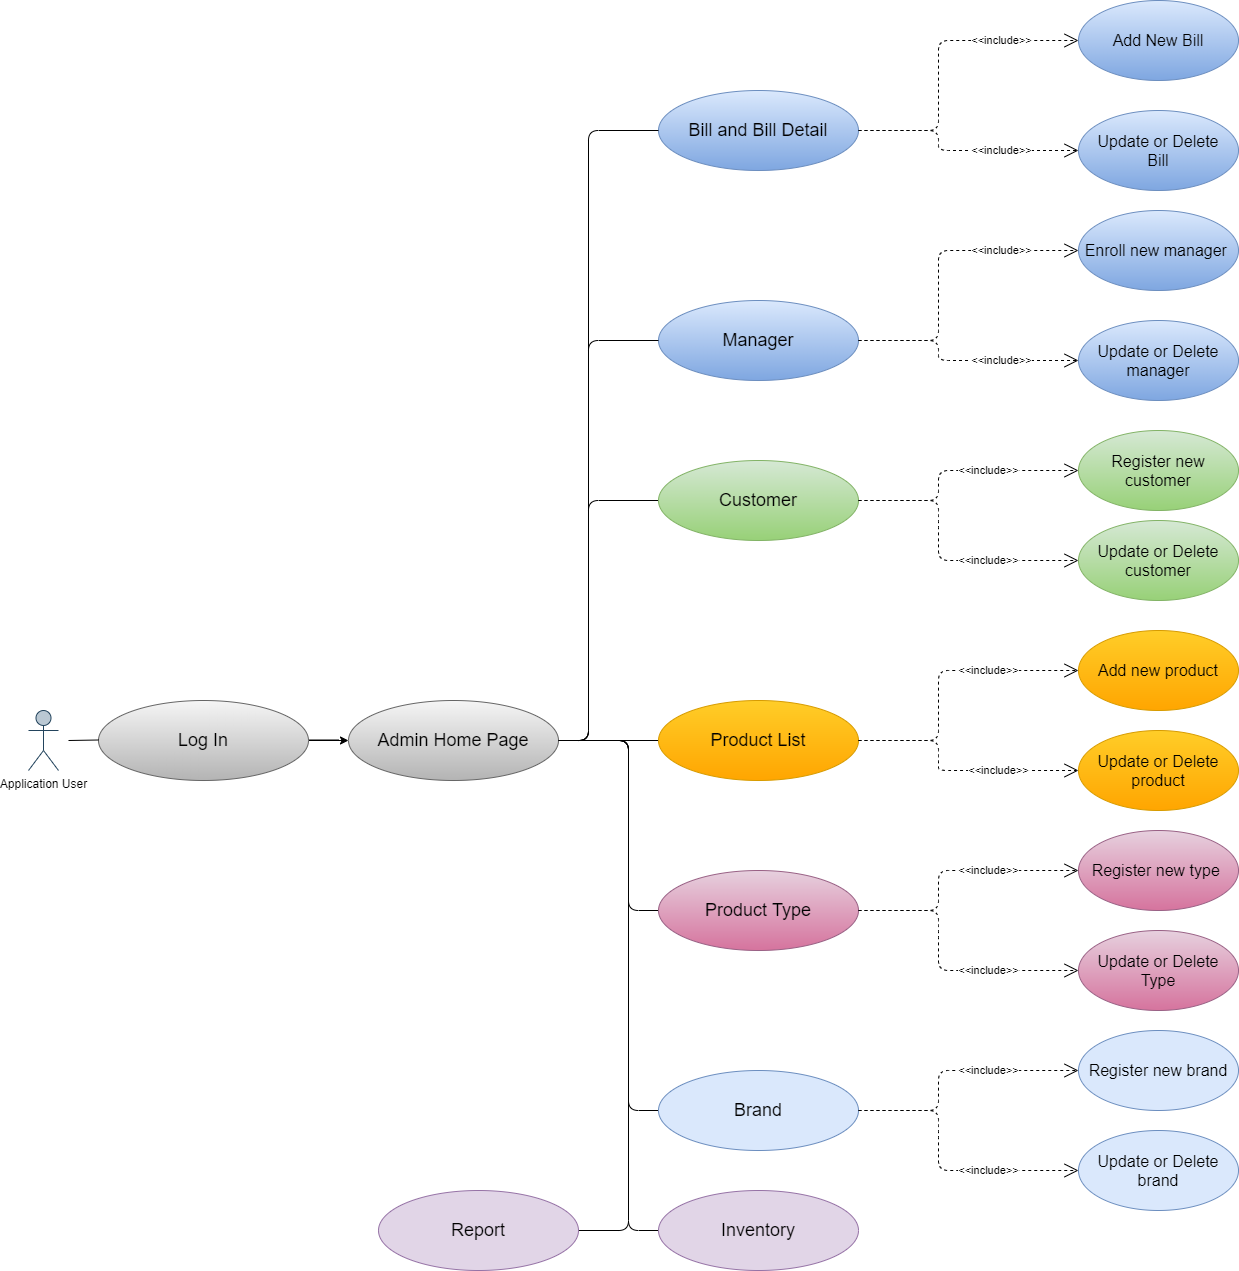

The diagram above was exported from draw.io. Its source (the exported page's mxGraphModel, read from the mxfile embedded in the PNG):
<mxGraphModel dx="2930" dy="2752" grid="1" gridSize="10" guides="1" tooltips="1" connect="1" arrows="1" fold="1" page="1" pageScale="1" pageWidth="1200" pageHeight="1920" background="#FFFFFF" math="0" shadow="0">
  <root>
    <mxCell id="0" />
    <mxCell id="1" parent="0" />
    <mxCell id="b1C74cADdQXHuxdeEKOS-1" value="&lt;font style=&quot;font-size: 18px&quot;&gt;Manager&lt;/font&gt;" style="ellipse;whiteSpace=wrap;html=1;fillColor=#dae8fc;strokeColor=#6c8ebf;gradientColor=#7ea6e0;" parent="1" vertex="1">
      <mxGeometry x="200" y="-10" width="200" height="80" as="geometry" />
    </mxCell>
    <mxCell id="b1C74cADdQXHuxdeEKOS-8" value="Application User" style="shape=umlActor;verticalLabelPosition=bottom;labelBackgroundColor=#ffffff;verticalAlign=top;html=1;fillColor=#bac8d3;strokeColor=#23445d;" parent="1" vertex="1">
      <mxGeometry x="-430" y="400" width="30" height="60" as="geometry" />
    </mxCell>
    <mxCell id="b1C74cADdQXHuxdeEKOS-14" value="&amp;lt;&amp;lt;include&amp;gt;&amp;gt;" style="endArrow=open;endSize=12;dashed=1;html=1;exitX=1;exitY=0.5;exitDx=0;exitDy=0;entryX=0;entryY=0.5;entryDx=0;entryDy=0;" parent="1" source="b1C74cADdQXHuxdeEKOS-1" target="b1C74cADdQXHuxdeEKOS-17" edge="1">
      <mxGeometry x="0.5" width="160" relative="1" as="geometry">
        <mxPoint x="260" y="230" as="sourcePoint" />
        <mxPoint x="560" y="80" as="targetPoint" />
        <Array as="points">
          <mxPoint x="480" y="30" />
          <mxPoint x="480" y="-60" />
        </Array>
        <mxPoint as="offset" />
      </mxGeometry>
    </mxCell>
    <mxCell id="b1C74cADdQXHuxdeEKOS-15" value="&amp;lt;&amp;lt;include&amp;gt;&amp;gt;" style="endArrow=open;endSize=12;dashed=1;html=1;entryX=0;entryY=0.5;entryDx=0;entryDy=0;exitX=1;exitY=0.5;exitDx=0;exitDy=0;" parent="1" source="b1C74cADdQXHuxdeEKOS-1" target="b1C74cADdQXHuxdeEKOS-22" edge="1">
      <mxGeometry x="0.36" width="160" relative="1" as="geometry">
        <mxPoint x="400" y="160" as="sourcePoint" />
        <mxPoint x="560" y="240" as="targetPoint" />
        <Array as="points">
          <mxPoint x="480" y="30" />
          <mxPoint x="480" y="50" />
        </Array>
        <mxPoint as="offset" />
      </mxGeometry>
    </mxCell>
    <mxCell id="b1C74cADdQXHuxdeEKOS-17" value="&lt;font style=&quot;font-size: 16px&quot;&gt;Enroll new manager&amp;nbsp;&lt;/font&gt;" style="ellipse;whiteSpace=wrap;html=1;gradientColor=#7ea6e0;fillColor=#dae8fc;strokeColor=#6c8ebf;" parent="1" vertex="1">
      <mxGeometry x="620" y="-100" width="160" height="80" as="geometry" />
    </mxCell>
    <mxCell id="b1C74cADdQXHuxdeEKOS-22" value="&lt;font style=&quot;font-size: 16px&quot;&gt;Update or Delete&lt;br&gt;manager&lt;br&gt;&lt;/font&gt;" style="ellipse;whiteSpace=wrap;html=1;gradientColor=#7ea6e0;fillColor=#dae8fc;strokeColor=#6c8ebf;" parent="1" vertex="1">
      <mxGeometry x="620" y="10" width="160" height="80" as="geometry" />
    </mxCell>
    <mxCell id="b1C74cADdQXHuxdeEKOS-48" value="&amp;lt;&amp;lt;include&amp;gt;&amp;gt;" style="endArrow=open;endSize=12;dashed=1;html=1;entryX=0.5;entryY=0;entryDx=0;entryDy=0;exitX=0.5;exitY=1;exitDx=0;exitDy=0;" parent="1" target="b1C74cADdQXHuxdeEKOS-47" edge="1">
      <mxGeometry width="160" relative="1" as="geometry">
        <mxPoint x="480" y="779.9999999999995" as="sourcePoint" />
        <mxPoint x="590" y="640" as="targetPoint" />
        <mxPoint y="-1" as="offset" />
      </mxGeometry>
    </mxCell>
    <mxCell id="b1C74cADdQXHuxdeEKOS-55" value="&amp;lt;&amp;lt;include&amp;gt;&amp;gt;" style="endArrow=open;endSize=12;dashed=1;html=1;exitX=0;exitY=0.5;exitDx=0;exitDy=0;entryX=0.5;entryY=0;entryDx=0;entryDy=0;" parent="1" target="b1C74cADdQXHuxdeEKOS-50" edge="1">
      <mxGeometry x="-0.2" width="160" relative="1" as="geometry">
        <mxPoint x="380" y="879.9999999999995" as="sourcePoint" />
        <mxPoint x="590" y="840" as="targetPoint" />
        <Array as="points">
          <mxPoint x="180" y="880" />
        </Array>
        <mxPoint as="offset" />
      </mxGeometry>
    </mxCell>
    <mxCell id="b1C74cADdQXHuxdeEKOS-57" value="&amp;lt;&amp;lt;include&amp;gt;&amp;gt;" style="endArrow=open;endSize=12;dashed=1;html=1;exitX=1;exitY=0.5;exitDx=0;exitDy=0;entryX=0.5;entryY=0;entryDx=0;entryDy=0;" parent="1" target="b1C74cADdQXHuxdeEKOS-54" edge="1">
      <mxGeometry x="-0.2" width="160" relative="1" as="geometry">
        <mxPoint x="580" y="879.9999999999995" as="sourcePoint" />
        <mxPoint x="450" y="830" as="targetPoint" />
        <Array as="points">
          <mxPoint x="780" y="880" />
        </Array>
        <mxPoint as="offset" />
      </mxGeometry>
    </mxCell>
    <mxCell id="b1C74cADdQXHuxdeEKOS-58" value="&amp;lt;&amp;lt;include&amp;gt;&amp;gt;" style="endArrow=open;endSize=12;dashed=1;html=1;exitX=1;exitY=0.5;exitDx=0;exitDy=0;entryX=0.5;entryY=0;entryDx=0;entryDy=0;" parent="1" target="b1C74cADdQXHuxdeEKOS-53" edge="1">
      <mxGeometry width="160" relative="1" as="geometry">
        <mxPoint x="580" y="879.9999999999995" as="sourcePoint" />
        <mxPoint x="450" y="830" as="targetPoint" />
      </mxGeometry>
    </mxCell>
    <mxCell id="b1C74cADdQXHuxdeEKOS-62" value="" style="endArrow=none;html=1;entryX=0;entryY=0.5;entryDx=0;entryDy=0;" parent="1" target="b1C74cADdQXHuxdeEKOS-1" edge="1">
      <mxGeometry width="50" height="50" relative="1" as="geometry">
        <mxPoint x="100" y="430" as="sourcePoint" />
        <mxPoint x="198" y="130" as="targetPoint" />
        <Array as="points">
          <mxPoint x="130" y="430" />
          <mxPoint x="130" y="30" />
        </Array>
      </mxGeometry>
    </mxCell>
    <mxCell id="b1C74cADdQXHuxdeEKOS-63" value="" style="endArrow=none;html=1;entryX=0;entryY=0.5;entryDx=0;entryDy=0;" parent="1" target="21ZHmHZHFqd1er2hFmTG-8" edge="1">
      <mxGeometry width="50" height="50" relative="1" as="geometry">
        <mxPoint x="100" y="430" as="sourcePoint" />
        <mxPoint x="200" y="280" as="targetPoint" />
        <Array as="points">
          <mxPoint x="130" y="430" />
          <mxPoint x="130" y="190" />
        </Array>
      </mxGeometry>
    </mxCell>
    <mxCell id="b1C74cADdQXHuxdeEKOS-64" value="" style="endArrow=none;html=1;entryX=0;entryY=0.5;entryDx=0;entryDy=0;" parent="1" edge="1">
      <mxGeometry width="50" height="50" relative="1" as="geometry">
        <mxPoint x="100" y="430" as="sourcePoint" />
        <mxPoint x="200" y="430" as="targetPoint" />
      </mxGeometry>
    </mxCell>
    <mxCell id="b1C74cADdQXHuxdeEKOS-65" value="" style="endArrow=none;html=1;entryX=0;entryY=0.5;entryDx=0;entryDy=0;" parent="1" edge="1">
      <mxGeometry width="50" height="50" relative="1" as="geometry">
        <mxPoint x="100" y="430" as="sourcePoint" />
        <mxPoint x="200" y="600" as="targetPoint" />
        <Array as="points">
          <mxPoint x="170" y="430" />
          <mxPoint x="170" y="600" />
        </Array>
      </mxGeometry>
    </mxCell>
    <mxCell id="21ZHmHZHFqd1er2hFmTG-1" value="&lt;font style=&quot;font-size: 18px&quot;&gt;Admin Home Page&lt;/font&gt;" style="ellipse;whiteSpace=wrap;html=1;gradientColor=#b3b3b3;fillColor=#f5f5f5;strokeColor=#666666;" parent="1" vertex="1">
      <mxGeometry x="-110" y="390" width="210" height="80" as="geometry" />
    </mxCell>
    <mxCell id="21ZHmHZHFqd1er2hFmTG-5" value="" style="endArrow=none;html=1;" parent="1" edge="1">
      <mxGeometry width="50" height="50" relative="1" as="geometry">
        <mxPoint x="-190" y="429.5" as="sourcePoint" />
        <mxPoint x="-120" y="429.5" as="targetPoint" />
      </mxGeometry>
    </mxCell>
    <mxCell id="j28UeGh7yGsYpLmS4WCt-9" value="" style="edgeStyle=orthogonalEdgeStyle;rounded=0;orthogonalLoop=1;jettySize=auto;html=1;" edge="1" parent="1" source="21ZHmHZHFqd1er2hFmTG-6" target="21ZHmHZHFqd1er2hFmTG-1">
      <mxGeometry relative="1" as="geometry">
        <Array as="points">
          <mxPoint x="-110" y="430" />
          <mxPoint x="-110" y="430" />
        </Array>
      </mxGeometry>
    </mxCell>
    <mxCell id="21ZHmHZHFqd1er2hFmTG-6" value="&lt;font style=&quot;font-size: 18px&quot;&gt;Log In&lt;/font&gt;" style="ellipse;whiteSpace=wrap;html=1;gradientColor=#b3b3b3;fillColor=#f5f5f5;strokeColor=#666666;" parent="1" vertex="1">
      <mxGeometry x="-360" y="390" width="210" height="80" as="geometry" />
    </mxCell>
    <mxCell id="21ZHmHZHFqd1er2hFmTG-7" value="" style="endArrow=none;html=1;" parent="1" edge="1">
      <mxGeometry width="50" height="50" relative="1" as="geometry">
        <mxPoint x="-390" y="430" as="sourcePoint" />
        <mxPoint x="-360" y="429.5" as="targetPoint" />
      </mxGeometry>
    </mxCell>
    <mxCell id="21ZHmHZHFqd1er2hFmTG-8" value="&lt;span style=&quot;font-size: 18px&quot;&gt;Customer&lt;/span&gt;" style="ellipse;whiteSpace=wrap;html=1;fillColor=#d5e8d4;strokeColor=#82b366;gradientColor=#97d077;" parent="1" vertex="1">
      <mxGeometry x="200" y="150" width="200" height="80" as="geometry" />
    </mxCell>
    <mxCell id="21ZHmHZHFqd1er2hFmTG-9" value="&amp;lt;&amp;lt;include&amp;gt;&amp;gt;" style="endArrow=open;endSize=12;dashed=1;html=1;entryX=0;entryY=0.5;entryDx=0;entryDy=0;exitX=1;exitY=0.5;exitDx=0;exitDy=0;" parent="1" target="21ZHmHZHFqd1er2hFmTG-12" edge="1">
      <mxGeometry x="0.3571" width="160" relative="1" as="geometry">
        <mxPoint x="400" y="190" as="sourcePoint" />
        <mxPoint x="620" y="240" as="targetPoint" />
        <Array as="points">
          <mxPoint x="480" y="190" />
          <mxPoint x="480" y="210" />
          <mxPoint x="480" y="250" />
        </Array>
        <mxPoint as="offset" />
      </mxGeometry>
    </mxCell>
    <mxCell id="21ZHmHZHFqd1er2hFmTG-10" value="&amp;lt;&amp;lt;include&amp;gt;&amp;gt;" style="endArrow=open;endSize=12;dashed=1;html=1;exitX=1;exitY=0.5;exitDx=0;exitDy=0;entryX=0;entryY=0.5;entryDx=0;entryDy=0;" parent="1" target="21ZHmHZHFqd1er2hFmTG-11" edge="1">
      <mxGeometry x="0.28" width="160" relative="1" as="geometry">
        <mxPoint x="400" y="190" as="sourcePoint" />
        <mxPoint x="620" y="140" as="targetPoint" />
        <Array as="points">
          <mxPoint x="480" y="190" />
          <mxPoint x="480" y="160" />
        </Array>
        <mxPoint as="offset" />
      </mxGeometry>
    </mxCell>
    <mxCell id="21ZHmHZHFqd1er2hFmTG-11" value="&lt;font style=&quot;font-size: 16px&quot;&gt;Register new customer&lt;/font&gt;" style="ellipse;whiteSpace=wrap;html=1;gradientColor=#97d077;fillColor=#d5e8d4;strokeColor=#82b366;" parent="1" vertex="1">
      <mxGeometry x="620" y="120" width="160" height="80" as="geometry" />
    </mxCell>
    <mxCell id="21ZHmHZHFqd1er2hFmTG-12" value="&lt;font style=&quot;font-size: 16px&quot;&gt;Update or Delete&lt;br&gt;customer&lt;br&gt;&lt;/font&gt;" style="ellipse;whiteSpace=wrap;html=1;gradientColor=#97d077;fillColor=#d5e8d4;strokeColor=#82b366;" parent="1" vertex="1">
      <mxGeometry x="620" y="210" width="160" height="80" as="geometry" />
    </mxCell>
    <mxCell id="21ZHmHZHFqd1er2hFmTG-13" value="&lt;font style=&quot;font-size: 18px&quot;&gt;Product List&lt;/font&gt;" style="ellipse;whiteSpace=wrap;html=1;fillColor=#ffcd28;strokeColor=#d79b00;gradientColor=#ffa500;" parent="1" vertex="1">
      <mxGeometry x="200" y="390" width="200" height="80" as="geometry" />
    </mxCell>
    <mxCell id="21ZHmHZHFqd1er2hFmTG-14" value="&amp;lt;&amp;lt;include&amp;gt;&amp;gt;" style="endArrow=open;endSize=12;dashed=1;html=1;exitX=1;exitY=0.5;exitDx=0;exitDy=0;entryX=0;entryY=0.5;entryDx=0;entryDy=0;" parent="1" target="21ZHmHZHFqd1er2hFmTG-15" edge="1">
      <mxGeometry x="0.3793" width="160" relative="1" as="geometry">
        <mxPoint x="400" y="430" as="sourcePoint" />
        <mxPoint x="620" y="380" as="targetPoint" />
        <Array as="points">
          <mxPoint x="480" y="430" />
          <mxPoint x="480" y="360" />
        </Array>
        <mxPoint as="offset" />
      </mxGeometry>
    </mxCell>
    <mxCell id="21ZHmHZHFqd1er2hFmTG-15" value="&lt;font style=&quot;font-size: 16px&quot;&gt;Add new product&lt;/font&gt;" style="ellipse;whiteSpace=wrap;html=1;gradientColor=#ffa500;fillColor=#ffcd28;strokeColor=#d79b00;" parent="1" vertex="1">
      <mxGeometry x="620" y="320" width="160" height="80" as="geometry" />
    </mxCell>
    <mxCell id="21ZHmHZHFqd1er2hFmTG-16" value="&lt;font style=&quot;font-size: 16px&quot;&gt;Update or Delete&lt;br&gt;product&lt;br&gt;&lt;/font&gt;" style="ellipse;whiteSpace=wrap;html=1;gradientColor=#ffa500;fillColor=#ffcd28;strokeColor=#d79b00;" parent="1" vertex="1">
      <mxGeometry x="620" y="420" width="160" height="80" as="geometry" />
    </mxCell>
    <mxCell id="21ZHmHZHFqd1er2hFmTG-17" value="&amp;lt;&amp;lt;include&amp;gt;&amp;gt;" style="endArrow=open;endSize=12;dashed=1;html=1;entryX=0;entryY=0.5;entryDx=0;entryDy=0;exitX=1;exitY=0.5;exitDx=0;exitDy=0;" parent="1" target="21ZHmHZHFqd1er2hFmTG-16" edge="1">
      <mxGeometry x="0.36" width="160" relative="1" as="geometry">
        <mxPoint x="400" y="430" as="sourcePoint" />
        <mxPoint x="620" y="490" as="targetPoint" />
        <Array as="points">
          <mxPoint x="480" y="430" />
          <mxPoint x="480" y="450" />
          <mxPoint x="480" y="460" />
        </Array>
        <mxPoint as="offset" />
      </mxGeometry>
    </mxCell>
    <mxCell id="21ZHmHZHFqd1er2hFmTG-18" value="&lt;span style=&quot;font-size: 18px&quot;&gt;Product Type&lt;/span&gt;" style="ellipse;whiteSpace=wrap;html=1;fillColor=#e6d0de;strokeColor=#996185;gradientColor=#d5739d;" parent="1" vertex="1">
      <mxGeometry x="200" y="560" width="200" height="80" as="geometry" />
    </mxCell>
    <mxCell id="21ZHmHZHFqd1er2hFmTG-19" value="&lt;font style=&quot;font-size: 16px&quot;&gt;Register new type&amp;nbsp;&lt;/font&gt;" style="ellipse;whiteSpace=wrap;html=1;gradientColor=#d5739d;fillColor=#e6d0de;strokeColor=#996185;" parent="1" vertex="1">
      <mxGeometry x="620" y="520" width="160" height="80" as="geometry" />
    </mxCell>
    <mxCell id="21ZHmHZHFqd1er2hFmTG-20" value="&lt;font style=&quot;font-size: 16px&quot;&gt;Update or Delete&lt;br&gt;Type&lt;br&gt;&lt;/font&gt;" style="ellipse;whiteSpace=wrap;html=1;gradientColor=#d5739d;fillColor=#e6d0de;strokeColor=#996185;" parent="1" vertex="1">
      <mxGeometry x="620" y="620" width="160" height="80" as="geometry" />
    </mxCell>
    <mxCell id="21ZHmHZHFqd1er2hFmTG-21" value="&amp;lt;&amp;lt;include&amp;gt;&amp;gt;" style="endArrow=open;endSize=12;dashed=1;html=1;exitX=1;exitY=0.5;exitDx=0;exitDy=0;entryX=0;entryY=0.5;entryDx=0;entryDy=0;" parent="1" target="21ZHmHZHFqd1er2hFmTG-19" edge="1">
      <mxGeometry x="0.3077" width="160" relative="1" as="geometry">
        <mxPoint x="400" y="600" as="sourcePoint" />
        <mxPoint x="620" y="530" as="targetPoint" />
        <Array as="points">
          <mxPoint x="480" y="600" />
          <mxPoint x="480" y="560" />
        </Array>
        <mxPoint as="offset" />
      </mxGeometry>
    </mxCell>
    <mxCell id="21ZHmHZHFqd1er2hFmTG-24" value="&amp;lt;&amp;lt;include&amp;gt;&amp;gt;" style="endArrow=open;endSize=12;dashed=1;html=1;entryX=0;entryY=0.5;entryDx=0;entryDy=0;exitX=1;exitY=0.5;exitDx=0;exitDy=0;" parent="1" target="21ZHmHZHFqd1er2hFmTG-20" edge="1">
      <mxGeometry x="0.3571" width="160" relative="1" as="geometry">
        <mxPoint x="400" y="600" as="sourcePoint" />
        <mxPoint x="620" y="630" as="targetPoint" />
        <Array as="points">
          <mxPoint x="480" y="600" />
          <mxPoint x="480" y="620" />
          <mxPoint x="480" y="660" />
        </Array>
        <mxPoint as="offset" />
      </mxGeometry>
    </mxCell>
    <mxCell id="j28UeGh7yGsYpLmS4WCt-3" value="" style="endArrow=none;html=1;entryX=0;entryY=0.5;entryDx=0;entryDy=0;" edge="1" parent="1">
      <mxGeometry width="50" height="50" relative="1" as="geometry">
        <mxPoint x="110" y="430" as="sourcePoint" />
        <mxPoint x="200" y="800" as="targetPoint" />
        <Array as="points">
          <mxPoint x="170" y="430" />
          <mxPoint x="170" y="800" />
        </Array>
      </mxGeometry>
    </mxCell>
    <mxCell id="j28UeGh7yGsYpLmS4WCt-4" value="&lt;span style=&quot;font-size: 18px&quot;&gt;Brand&lt;/span&gt;" style="ellipse;whiteSpace=wrap;html=1;fillColor=#dae8fc;strokeColor=#6c8ebf;" vertex="1" parent="1">
      <mxGeometry x="200" y="760" width="200" height="80" as="geometry" />
    </mxCell>
    <mxCell id="j28UeGh7yGsYpLmS4WCt-5" value="&lt;font style=&quot;font-size: 16px&quot;&gt;Register new brand&lt;/font&gt;" style="ellipse;whiteSpace=wrap;html=1;fillColor=#dae8fc;strokeColor=#6c8ebf;" vertex="1" parent="1">
      <mxGeometry x="620" y="720" width="160" height="80" as="geometry" />
    </mxCell>
    <mxCell id="j28UeGh7yGsYpLmS4WCt-6" value="&lt;font style=&quot;font-size: 16px&quot;&gt;Update or Delete&lt;br&gt;brand&lt;br&gt;&lt;/font&gt;" style="ellipse;whiteSpace=wrap;html=1;fillColor=#dae8fc;strokeColor=#6c8ebf;" vertex="1" parent="1">
      <mxGeometry x="620" y="820" width="160" height="80" as="geometry" />
    </mxCell>
    <mxCell id="j28UeGh7yGsYpLmS4WCt-7" value="&amp;lt;&amp;lt;include&amp;gt;&amp;gt;" style="endArrow=open;endSize=12;dashed=1;html=1;exitX=1;exitY=0.5;exitDx=0;exitDy=0;entryX=0;entryY=0.5;entryDx=0;entryDy=0;" edge="1" parent="1" target="j28UeGh7yGsYpLmS4WCt-5">
      <mxGeometry x="0.3077" width="160" relative="1" as="geometry">
        <mxPoint x="400" y="800" as="sourcePoint" />
        <mxPoint x="620" y="730" as="targetPoint" />
        <Array as="points">
          <mxPoint x="480" y="800" />
          <mxPoint x="480" y="760" />
        </Array>
        <mxPoint as="offset" />
      </mxGeometry>
    </mxCell>
    <mxCell id="j28UeGh7yGsYpLmS4WCt-8" value="&amp;lt;&amp;lt;include&amp;gt;&amp;gt;" style="endArrow=open;endSize=12;dashed=1;html=1;entryX=0;entryY=0.5;entryDx=0;entryDy=0;exitX=1;exitY=0.5;exitDx=0;exitDy=0;" edge="1" parent="1" target="j28UeGh7yGsYpLmS4WCt-6">
      <mxGeometry x="0.3571" width="160" relative="1" as="geometry">
        <mxPoint x="400" y="800" as="sourcePoint" />
        <mxPoint x="620" y="830" as="targetPoint" />
        <Array as="points">
          <mxPoint x="480" y="800" />
          <mxPoint x="480" y="820" />
          <mxPoint x="480" y="860" />
        </Array>
        <mxPoint as="offset" />
      </mxGeometry>
    </mxCell>
    <mxCell id="j28UeGh7yGsYpLmS4WCt-10" value="&lt;font style=&quot;font-size: 18px&quot;&gt;Bill and Bill Detail&lt;/font&gt;" style="ellipse;whiteSpace=wrap;html=1;fillColor=#dae8fc;strokeColor=#6c8ebf;gradientColor=#7ea6e0;" vertex="1" parent="1">
      <mxGeometry x="200" y="-220" width="200" height="80" as="geometry" />
    </mxCell>
    <mxCell id="j28UeGh7yGsYpLmS4WCt-11" value="&amp;lt;&amp;lt;include&amp;gt;&amp;gt;" style="endArrow=open;endSize=12;dashed=1;html=1;exitX=1;exitY=0.5;exitDx=0;exitDy=0;entryX=0;entryY=0.5;entryDx=0;entryDy=0;" edge="1" parent="1" source="j28UeGh7yGsYpLmS4WCt-10" target="j28UeGh7yGsYpLmS4WCt-13">
      <mxGeometry x="0.5" width="160" relative="1" as="geometry">
        <mxPoint x="260" y="20" as="sourcePoint" />
        <mxPoint x="560" y="-130" as="targetPoint" />
        <Array as="points">
          <mxPoint x="480" y="-180" />
          <mxPoint x="480" y="-270" />
        </Array>
        <mxPoint as="offset" />
      </mxGeometry>
    </mxCell>
    <mxCell id="j28UeGh7yGsYpLmS4WCt-12" value="&amp;lt;&amp;lt;include&amp;gt;&amp;gt;" style="endArrow=open;endSize=12;dashed=1;html=1;entryX=0;entryY=0.5;entryDx=0;entryDy=0;exitX=1;exitY=0.5;exitDx=0;exitDy=0;" edge="1" parent="1" source="j28UeGh7yGsYpLmS4WCt-10" target="j28UeGh7yGsYpLmS4WCt-14">
      <mxGeometry x="0.36" width="160" relative="1" as="geometry">
        <mxPoint x="400" y="-50" as="sourcePoint" />
        <mxPoint x="560" y="30" as="targetPoint" />
        <Array as="points">
          <mxPoint x="480" y="-180" />
          <mxPoint x="480" y="-160" />
        </Array>
        <mxPoint as="offset" />
      </mxGeometry>
    </mxCell>
    <mxCell id="j28UeGh7yGsYpLmS4WCt-13" value="&lt;span style=&quot;font-size: 16px&quot;&gt;Add New Bill&lt;/span&gt;" style="ellipse;whiteSpace=wrap;html=1;gradientColor=#7ea6e0;fillColor=#dae8fc;strokeColor=#6c8ebf;" vertex="1" parent="1">
      <mxGeometry x="620" y="-310" width="160" height="80" as="geometry" />
    </mxCell>
    <mxCell id="j28UeGh7yGsYpLmS4WCt-14" value="&lt;font style=&quot;font-size: 16px&quot;&gt;Update or Delete&lt;br&gt;Bill&lt;br&gt;&lt;/font&gt;" style="ellipse;whiteSpace=wrap;html=1;gradientColor=#7ea6e0;fillColor=#dae8fc;strokeColor=#6c8ebf;" vertex="1" parent="1">
      <mxGeometry x="620" y="-200" width="160" height="80" as="geometry" />
    </mxCell>
    <mxCell id="j28UeGh7yGsYpLmS4WCt-15" value="" style="endArrow=none;html=1;entryX=0;entryY=0.5;entryDx=0;entryDy=0;exitX=1;exitY=0.5;exitDx=0;exitDy=0;" edge="1" parent="1" target="j28UeGh7yGsYpLmS4WCt-10" source="21ZHmHZHFqd1er2hFmTG-1">
      <mxGeometry width="50" height="50" relative="1" as="geometry">
        <mxPoint x="100" y="220" as="sourcePoint" />
        <mxPoint x="198" y="-80" as="targetPoint" />
        <Array as="points">
          <mxPoint x="130" y="430" />
          <mxPoint x="130" y="-180" />
        </Array>
      </mxGeometry>
    </mxCell>
    <mxCell id="j28UeGh7yGsYpLmS4WCt-16" value="" style="endArrow=none;html=1;entryX=0;entryY=0.5;entryDx=0;entryDy=0;" edge="1" parent="1">
      <mxGeometry width="50" height="50" relative="1" as="geometry">
        <mxPoint x="110" y="430" as="sourcePoint" />
        <mxPoint x="200" y="920" as="targetPoint" />
        <Array as="points">
          <mxPoint x="170" y="430" />
          <mxPoint x="170" y="920" />
        </Array>
      </mxGeometry>
    </mxCell>
    <mxCell id="j28UeGh7yGsYpLmS4WCt-17" value="&lt;span style=&quot;font-size: 18px&quot;&gt;Inventory&lt;/span&gt;" style="ellipse;whiteSpace=wrap;html=1;fillColor=#e1d5e7;strokeColor=#9673a6;" vertex="1" parent="1">
      <mxGeometry x="200" y="880" width="200" height="80" as="geometry" />
    </mxCell>
    <mxCell id="j28UeGh7yGsYpLmS4WCt-18" value="" style="endArrow=none;html=1;entryX=0;entryY=0.5;entryDx=0;entryDy=0;" edge="1" parent="1">
      <mxGeometry width="50" height="50" relative="1" as="geometry">
        <mxPoint x="100" y="430" as="sourcePoint" />
        <mxPoint x="-80" y="920" as="targetPoint" />
        <Array as="points">
          <mxPoint x="170" y="430" />
          <mxPoint x="170" y="920" />
        </Array>
      </mxGeometry>
    </mxCell>
    <mxCell id="j28UeGh7yGsYpLmS4WCt-19" value="&lt;span style=&quot;font-size: 18px&quot;&gt;Report&lt;/span&gt;" style="ellipse;whiteSpace=wrap;html=1;fillColor=#e1d5e7;strokeColor=#9673a6;" vertex="1" parent="1">
      <mxGeometry x="-80" y="880" width="200" height="80" as="geometry" />
    </mxCell>
  </root>
</mxGraphModel>